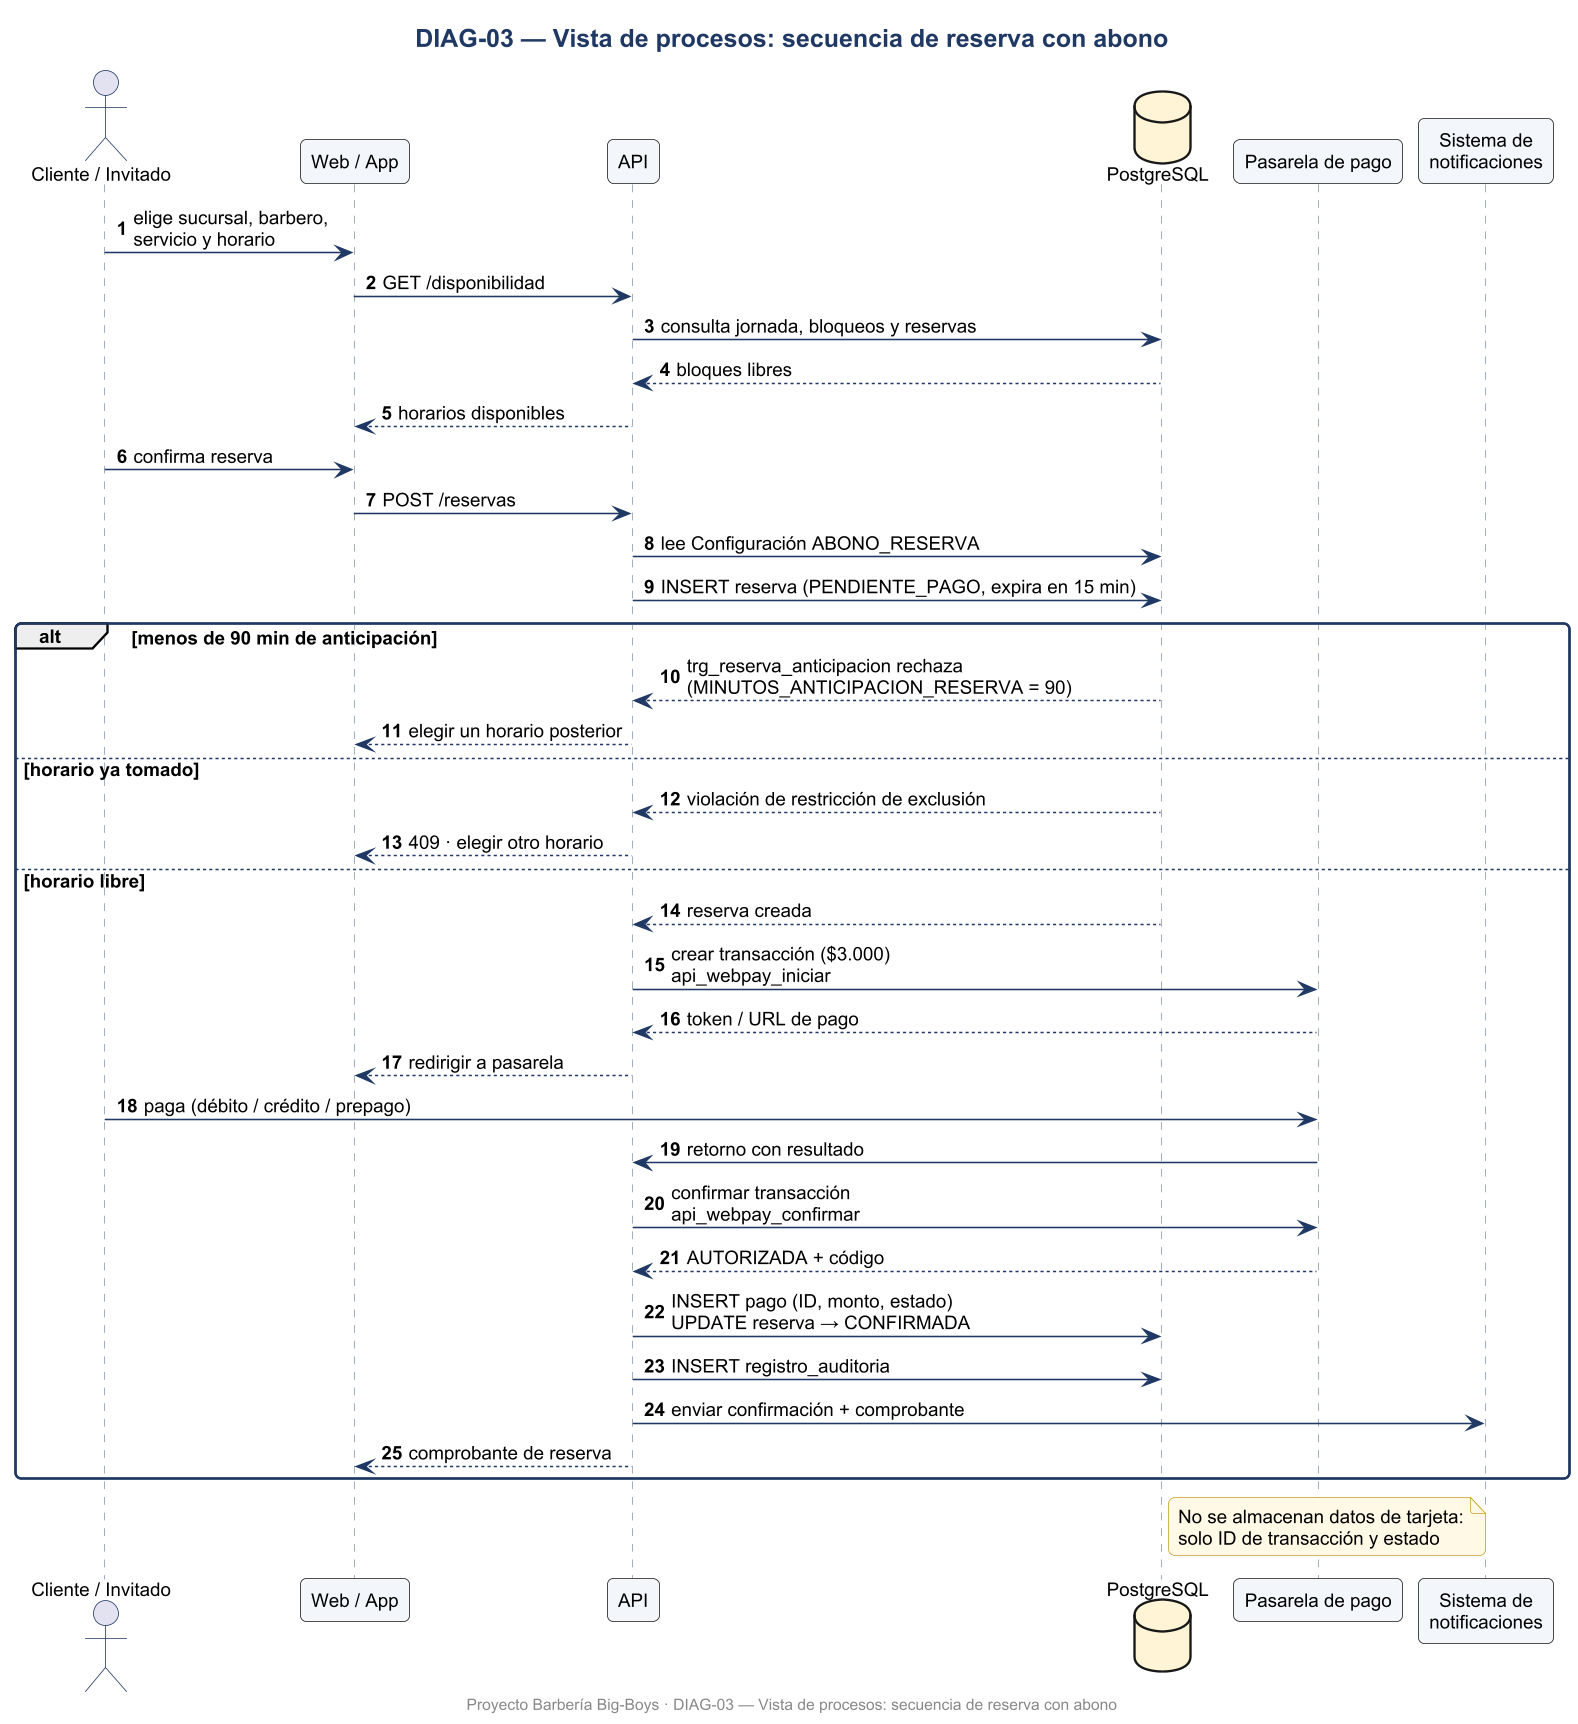

The diagram above was rendered by PlantUML. Its source (embedded in the PNG):
@startuml DIAG-03_Vista_de_procesos_secuencia_de_reserva_con_abono
skinparamlocked dpi 150
skinparam defaultFontName Arial
skinparam defaultFontSize 12
skinparam shadowing false
skinparam roundcorner 8
skinparam titleFontSize 16
skinparam titleFontStyle bold
skinparam titleFontColor #1F3864
skinparam ArrowColor #1F3864
skinparam BorderColor #1F3864
skinparam BackgroundColor #FFFFFF
skinparam class {
  BackgroundColor #F3F6FB
  HeaderBackgroundColor #DCE6F2
  BorderColor #1F3864
}
skinparam usecase {
  BackgroundColor #F3F6FB
  BorderColor #1F3864
}
skinparam actorBorderColor #1F3864
skinparam packageBorderColor #1F3864
skinparam componentBackgroundColor #F3F6FB
skinparam nodeBackgroundColor #F7F7F7
skinparam databaseBackgroundColor #FFF4D6
skinparam activityBackgroundColor #F3F6FB
skinparam activityBorderColor #1F3864
skinparam stateBackgroundColor #F3F6FB
skinparam stateBorderColor #1F3864
skinparam sequenceParticipantBackgroundColor #F3F6FB
skinparam sequenceLifeLineBorderColor #8899AA
skinparam noteBackgroundColor #FFF9E6
skinparam noteBorderColor #C9A227

title DIAG-03 — Vista de procesos: secuencia de reserva con abono
autonumber
actor "Cliente / Invitado" as C
participant "Web / App" as UI
participant "API" as API
database "PostgreSQL" as DB
participant "Pasarela de pago" as PAS
participant "Sistema de\nnotificaciones" as NOT
C -> UI : elige sucursal, barbero,\nservicio y horario
UI -> API : GET /disponibilidad
API -> DB : consulta jornada, bloqueos y reservas
DB --> API : bloques libres
API --> UI : horarios disponibles
C -> UI : confirma reserva
UI -> API : POST /reservas
API -> DB : lee Configuración ABONO_RESERVA
API -> DB : INSERT reserva (PENDIENTE_PAGO, expira en 15 min)
alt menos de 90 min de anticipación
  DB --> API : trg_reserva_anticipacion rechaza\n(MINUTOS_ANTICIPACION_RESERVA = 90)
  API --> UI : elegir un horario posterior
else horario ya tomado
  DB --> API : violación de restricción de exclusión
  API --> UI : 409 · elegir otro horario
else horario libre
  DB --> API : reserva creada
  API -> PAS : crear transacción ($3.000)\napi_webpay_iniciar
  PAS --> API : token / URL de pago
  API --> UI : redirigir a pasarela
  C -> PAS : paga (débito / crédito / prepago)
  PAS -> API : retorno con resultado
  API -> PAS : confirmar transacción\napi_webpay_confirmar
  PAS --> API : AUTORIZADA + código
  API -> DB : INSERT pago (ID, monto, estado)\nUPDATE reserva → CONFIRMADA
  API -> DB : INSERT registro_auditoria
  API -> NOT : enviar confirmación + comprobante
  API --> UI : comprobante de reserva
end
note right of DB : No se almacenan datos de tarjeta:\nsolo ID de transacción y estado

footer Proyecto Barbería Big-Boys · DIAG-03 — Vista de procesos: secuencia de reserva con abono
@enduml